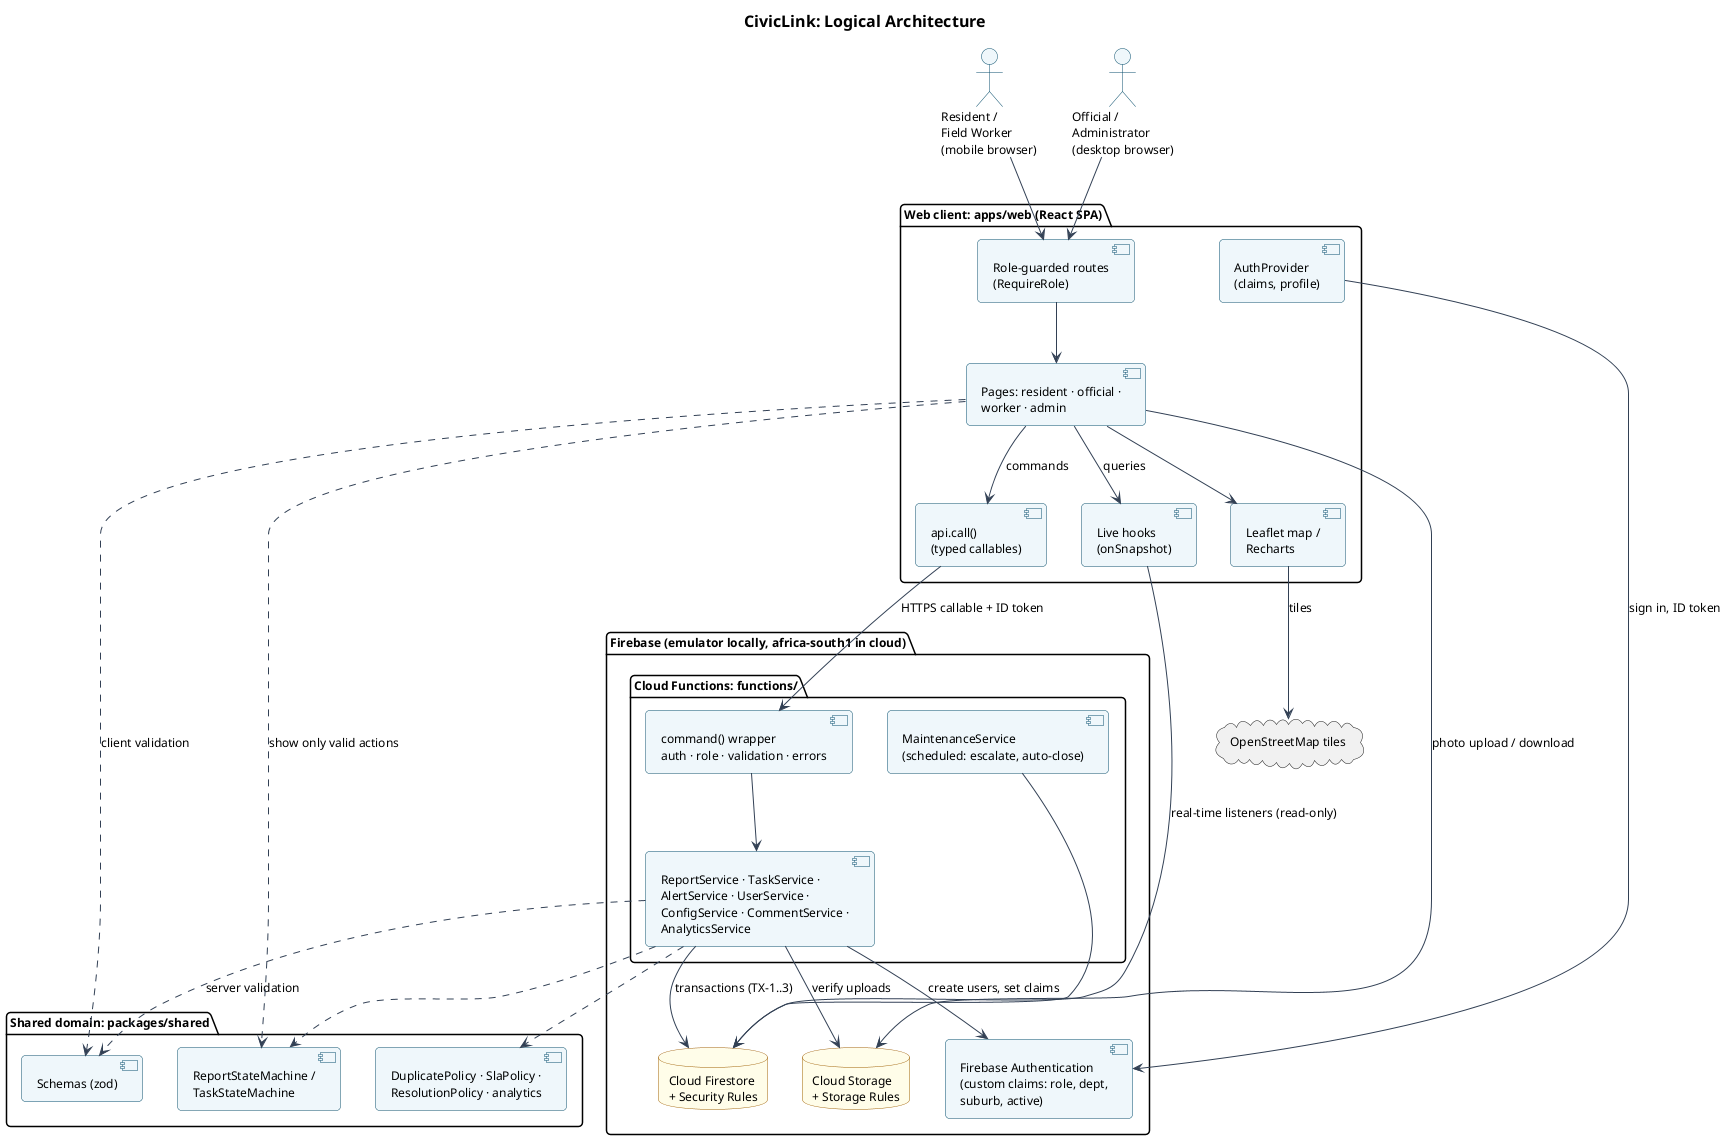

The diagram above was rendered by PlantUML. Its source (embedded in the PNG):
@startuml architecture
!include _style.iuml
title CivicLink: Logical Architecture

actor "Resident /\nField Worker\n(mobile browser)" as M
actor "Official /\nAdministrator\n(desktop browser)" as D

package "Web client: apps/web (React SPA)" {
  [Role-guarded routes\n(RequireRole)] as Routes
  [Pages: resident · official ·\nworker · admin] as Pages
  [AuthProvider\n(claims, profile)] as AuthP
  [api.call()\n(typed callables)] as Api
  [Live hooks\n(onSnapshot)] as Hooks
  [Leaflet map /\nRecharts] as Viz
}

package "Shared domain: packages/shared" as Shared {
  [Schemas (zod)] as Sch
  [ReportStateMachine /\nTaskStateMachine] as SMs
  [DuplicatePolicy · SlaPolicy ·\nResolutionPolicy · analytics] as Pol
}

package "Firebase (emulator locally, africa-south1 in cloud)" {
  [Firebase Authentication\n(custom claims: role, dept,\nsuburb, active)] as Auth
  package "Cloud Functions: functions/" {
    [command() wrapper\nauth · role · validation · errors] as Cmd
    [ReportService · TaskService ·\nAlertService · UserService ·\nConfigService · CommentService ·\nAnalyticsService] as Svc
    [MaintenanceService\n(scheduled: escalate, auto-close)] as Sched
  }
  database "Cloud Firestore\n+ Security Rules" as FS
  database "Cloud Storage\n+ Storage Rules" as ST
}
cloud "OpenStreetMap tiles" as OSM

M --> Routes
D --> Routes
Routes --> Pages
Pages --> Api : commands
Pages --> Hooks : queries
Pages --> Viz
AuthP --> Auth : sign in, ID token
Api --> Cmd : HTTPS callable + ID token
Hooks --> FS : real-time listeners (read-only)
Pages --> ST : photo upload / download
Viz --> OSM : tiles
Cmd --> Svc
Svc --> FS : transactions (TX-1..3)
Svc --> ST : verify uploads
Svc --> Auth : create users, set claims
Sched --> FS
Pages ..> Sch : client validation
Svc ..> Sch : server validation
Svc ..> SMs
Svc ..> Pol
Pages ..> SMs : show only valid actions
@enduml